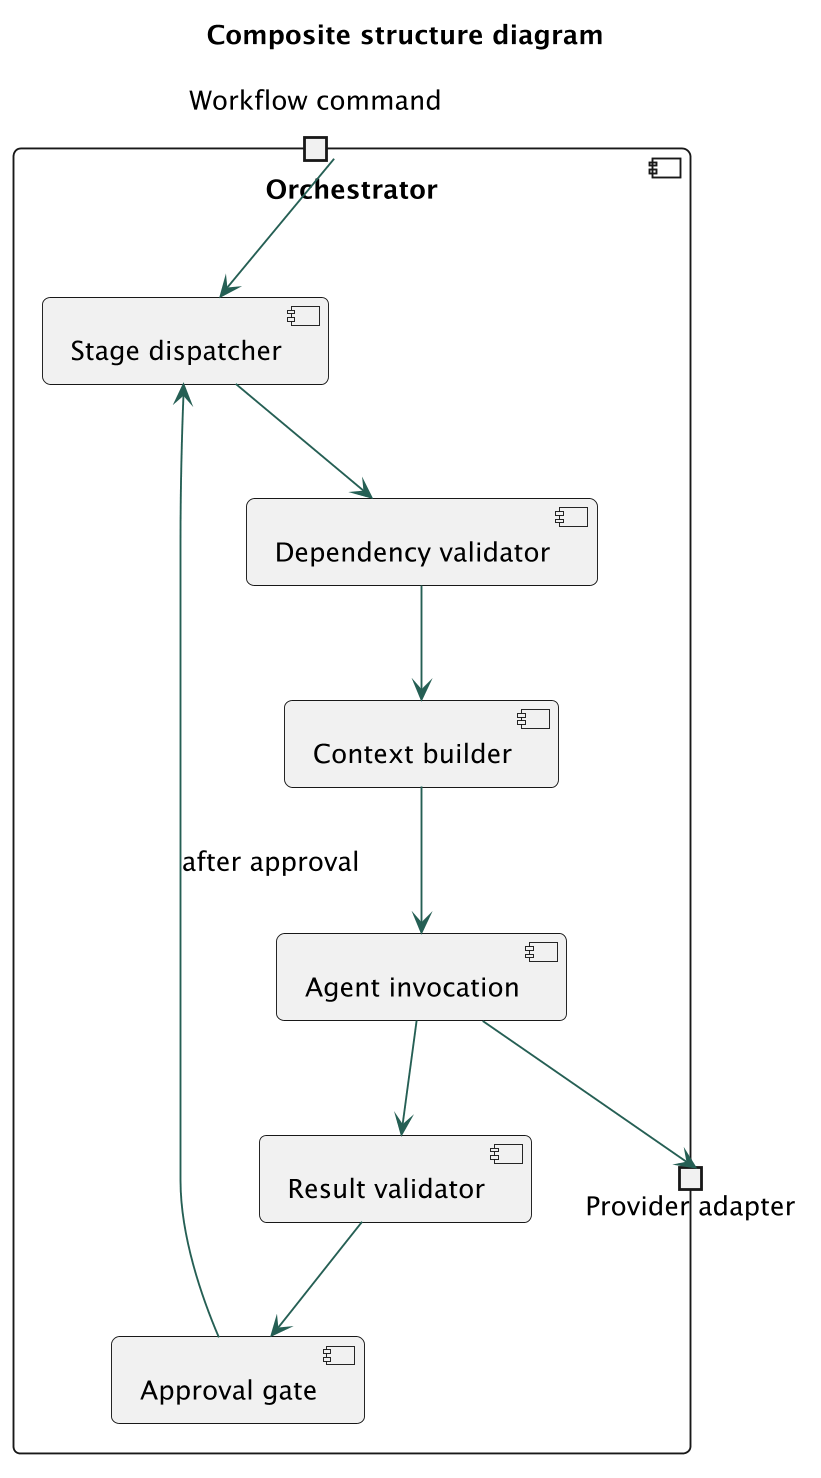

The diagram above was rendered by PlantUML. Its source (embedded in the PNG):
@startuml
skinparam dpi 180
skinparam backgroundColor white
skinparam defaultFontName SansSerif
skinparam defaultFontSize 14
skinparam shadowing false
skinparam ArrowColor #255F54
skinparam roundcorner 8
title Composite structure diagram
component "Orchestrator" {
portin "Workflow command" as In
portout "Provider adapter" as Out
[Stage dispatcher] as D
[Dependency validator] as V
[Context builder] as C
[Agent invocation] as I
[Result validator] as R
[Approval gate] as G
In --> D
D --> V
V --> C
C --> I
I --> Out
I --> R
R --> G
G --> D : after approval
}
@enduml